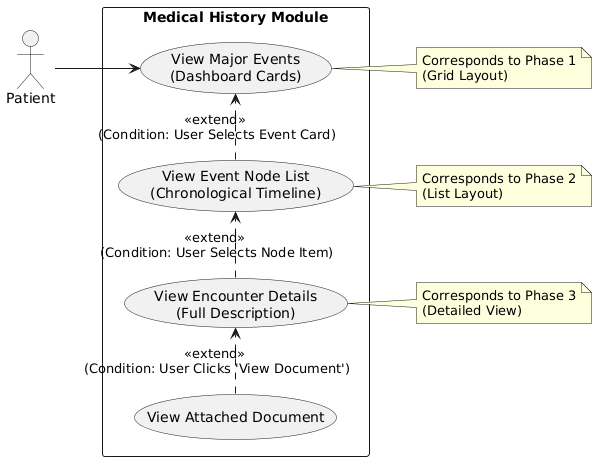

The diagram above was rendered by PlantUML. Its source (embedded in the PNG):
@startuml
left to right direction
skinparam packageStyle rectangle

actor "Patient" as P

rectangle "Medical History Module" {

  ' Phase 1: High Level
  usecase "View Major Events\n(Dashboard Cards)" as UC_Dashboard

  ' Phase 2: Mid Level
  usecase "View Event Node List\n(Chronological Timeline)" as UC_List

  ' Phase 3: Low Level
  usecase "View Encounter Details\n(Full Description)" as UC_Details
  
  ' Phase 3 Extension
  usecase "View Attached Document" as UC_Doc
}

' The Patient starts at the Dashboard
P --> UC_Dashboard

' Navigation Logic represented as Extensions
' (Doing B is an extension of doing A, triggered by a selection)

UC_List .> UC_Dashboard : <<extend>> \n(Condition: User Selects Event Card)

UC_Details .> UC_List : <<extend>> \n(Condition: User Selects Node Item)

UC_Doc .> UC_Details : <<extend>> \n(Condition: User Clicks 'View Document')

note right of UC_Dashboard
  Corresponds to Phase 1
  (Grid Layout)
end note

note right of UC_List
  Corresponds to Phase 2
  (List Layout)
end note

note right of UC_Details
  Corresponds to Phase 3
  (Detailed View)
end note
@enduml